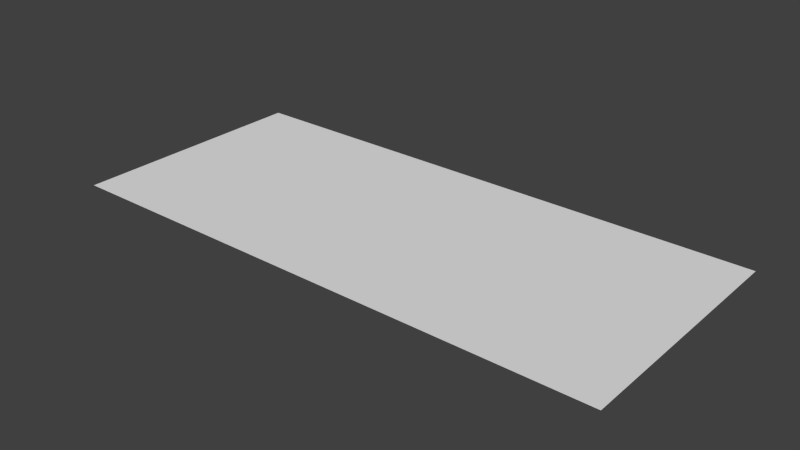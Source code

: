 # Source: ArrowsMesh.blend  (saved by Blender 2.66.0; exported with 4.5.12 LTS)
import bpy
from mathutils import Matrix  # noqa: F401  (used for matrix-valued properties, if any)

bpy.ops.wm.read_factory_settings(use_empty=True)
scene = bpy.context.scene
scene.name = 'Scene'

# ---- collections
col_collection_1 = bpy.data.collections.new('Collection 1'); scene.collection.children.link(col_collection_1)

# ---- materials (node trees are filled in below, after node groups)
mat_arrow_mat = bpy.data.materials.new('Arrow_mat')
mat_arrow_mat.alpha_threshold = 0.0
mat_arrow_mat.use_transparent_shadow = False
mat_arrow_mat.roughness = 0.5
mat_arrow_mat.line_color = (0.0, 0.0, 0.0, 1.0)

# ---- material node trees

# ---- world
world_world = bpy.data.worlds.new('World'); scene.world = world_world
world_world.color = (0.05088, 0.05088, 0.05088)
world_world.use_sun_shadow = False
world_world.sun_shadow_jitter_overblur = 0.0
world_world.cycles.sampling_method = 'MANUAL'
world_world.cycles.sample_map_resolution = 256

# ---- meshes
me_arrows_mesh = bpy.data.meshes.new('Arrows_mesh')
me_arrows_mesh.from_pydata([(-2.516, -1.098, -2.811e-07), (2.516, -1.098, 1.588e-07), (-2.516, 1.132, -6.356e-07), (2.516, 1.132, 7.58e-07)], [], [(0, 2, 3, 1)])
_uv = me_arrows_mesh.uv_layers.new(name='UVMap')
_uv.uv.foreach_set('vector', [0.9999, 0.01997, 0.9999, 0.9706, 9.749e-05, 0.9706, 9.758e-05, 0.01997])
me_arrows_mesh.materials.append(mat_arrow_mat)
me_arrows_mesh.use_remesh_preserve_volume = False
me_arrows_mesh.use_remesh_preserve_attributes = False
me_arrows_mesh.use_mirror_vertex_groups = False
me_arrows_mesh.update()

# ---- objects
ob_arrows = bpy.data.objects.new('Arrows', me_arrows_mesh)

# ---- transforms, parenting, visibility, modifiers, constraints
ob_arrows.location = (0.0, 0.0, 0.0)
ob_arrows.lock_rotations_4d = False
ob_arrows.empty_display_type = 'ARROWS'
ob_arrows.lineart.crease_threshold = 0.0

# ---- collection membership
col_collection_1.objects.link(ob_arrows)

# ---- scene / render settings (as saved in the file)
scene.frame_start = 1; scene.frame_end = 250; scene.frame_set(1)
scene.render.engine = 'BLENDER_EEVEE_NEXT'
scene.render.image_settings.color_mode = 'RGB'
scene.render.image_settings.compression = 90
scene.render.resolution_percentage = 50
scene.render.dither_intensity = 0.0
scene.render.bake_margin = 2
scene.cycles.use_denoising = False
scene.cycles.samples = 10
scene.cycles.sampling_pattern = 'TABULATED_SOBOL'
scene.cycles.light_sampling_threshold = 0.0
scene.cycles.use_adaptive_sampling = False
scene.cycles.use_light_tree = False
scene.cycles.blur_glossy = 0.0
scene.cycles.volume_bounces = 1
scene.cycles.pixel_filter_type = 'GAUSSIAN'
scene.cycles.sample_clamp_indirect = 0.0
scene.view_settings.view_transform = 'Standard'
bpy.context.view_layer.update()

# ---- added for rendering (the .blend has no active camera and no usable light): camera, sun
cam_auto = bpy.data.cameras.new('AutoCamera')
cam_auto.lens = 50.0
cam_auto.sensor_width = 36.0
cam_auto.clip_end = 1000.0
ob_auto_camera = bpy.data.objects.new('AutoCamera', cam_auto)
scene.collection.objects.link(ob_auto_camera)
ob_auto_camera.location = (5.09247, -6.09353, 4.07398)
ob_auto_camera.rotation_euler = (1.09748, -7.21219e-08, 0.694738)
scene.camera = ob_auto_camera
light_auto_sun = bpy.data.lights.new('AutoSun', 'SUN')
light_auto_sun.energy = 3.0
light_auto_sun.angle = 0.0523599
ob_auto_sun = bpy.data.objects.new('AutoSun', light_auto_sun)
scene.collection.objects.link(ob_auto_sun)
ob_auto_sun.rotation_euler = (0.872665, 0.174533, 0.523599)
bpy.context.view_layer.update()
